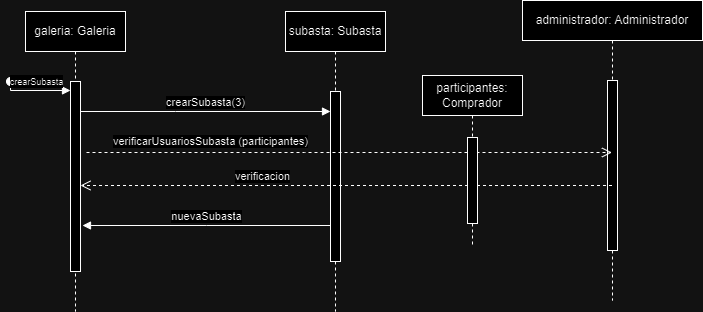

The diagram above was exported from draw.io. Its source (the exported page's mxGraphModel, read from the mxfile embedded in the PNG):
<mxGraphModel dx="1290" dy="557" grid="0" gridSize="10" guides="1" tooltips="1" connect="1" arrows="1" fold="1" page="1" pageScale="1" pageWidth="850" pageHeight="1100" math="0" shadow="0">
  <root>
    <mxCell id="0" />
    <mxCell id="1" parent="0" />
    <mxCell id="aM9ryv3xv72pqoxQDRHE-1" value="galeria: Galeria" style="shape=umlLifeline;perimeter=lifelinePerimeter;whiteSpace=wrap;html=1;container=0;dropTarget=0;collapsible=0;recursiveResize=0;outlineConnect=0;portConstraint=eastwest;newEdgeStyle={&quot;edgeStyle&quot;:&quot;elbowEdgeStyle&quot;,&quot;elbow&quot;:&quot;vertical&quot;,&quot;curved&quot;:0,&quot;rounded&quot;:0};" parent="1" vertex="1">
      <mxGeometry x="115" y="201" width="100" height="300" as="geometry" />
    </mxCell>
    <mxCell id="aM9ryv3xv72pqoxQDRHE-2" value="" style="html=1;points=[];perimeter=orthogonalPerimeter;outlineConnect=0;targetShapes=umlLifeline;portConstraint=eastwest;newEdgeStyle={&quot;edgeStyle&quot;:&quot;elbowEdgeStyle&quot;,&quot;elbow&quot;:&quot;vertical&quot;,&quot;curved&quot;:0,&quot;rounded&quot;:0};" parent="aM9ryv3xv72pqoxQDRHE-1" vertex="1">
      <mxGeometry x="45" y="70" width="10" height="190" as="geometry" />
    </mxCell>
    <mxCell id="aM9ryv3xv72pqoxQDRHE-3" value="&lt;font style=&quot;font-size: 9px;&quot;&gt;crearSubasta&lt;/font&gt;" style="html=1;verticalAlign=bottom;startArrow=oval;endArrow=block;startSize=8;edgeStyle=elbowEdgeStyle;elbow=vertical;curved=0;rounded=0;" parent="aM9ryv3xv72pqoxQDRHE-1" target="aM9ryv3xv72pqoxQDRHE-2" edge="1">
      <mxGeometry relative="1" as="geometry">
        <mxPoint x="-15" y="70" as="sourcePoint" />
        <Array as="points">
          <mxPoint x="3" y="79" />
        </Array>
      </mxGeometry>
    </mxCell>
    <mxCell id="aM9ryv3xv72pqoxQDRHE-5" value="subasta: Subasta" style="shape=umlLifeline;perimeter=lifelinePerimeter;whiteSpace=wrap;html=1;container=0;dropTarget=0;collapsible=0;recursiveResize=0;outlineConnect=0;portConstraint=eastwest;newEdgeStyle={&quot;edgeStyle&quot;:&quot;elbowEdgeStyle&quot;,&quot;elbow&quot;:&quot;vertical&quot;,&quot;curved&quot;:0,&quot;rounded&quot;:0};" parent="1" vertex="1">
      <mxGeometry x="375" y="201" width="100" height="300" as="geometry" />
    </mxCell>
    <mxCell id="aM9ryv3xv72pqoxQDRHE-6" value="" style="html=1;points=[];perimeter=orthogonalPerimeter;outlineConnect=0;targetShapes=umlLifeline;portConstraint=eastwest;newEdgeStyle={&quot;edgeStyle&quot;:&quot;elbowEdgeStyle&quot;,&quot;elbow&quot;:&quot;vertical&quot;,&quot;curved&quot;:0,&quot;rounded&quot;:0};" parent="aM9ryv3xv72pqoxQDRHE-5" vertex="1">
      <mxGeometry x="45" y="80" width="10" height="170" as="geometry" />
    </mxCell>
    <mxCell id="aM9ryv3xv72pqoxQDRHE-7" value="crearSubasta(3)" style="html=1;verticalAlign=bottom;endArrow=block;edgeStyle=elbowEdgeStyle;elbow=vertical;curved=0;rounded=0;" parent="1" edge="1">
      <mxGeometry relative="1" as="geometry">
        <mxPoint x="170.0000000000001" y="301" as="sourcePoint" />
        <Array as="points">
          <mxPoint x="265" y="301" />
        </Array>
        <mxPoint x="420" y="301" as="targetPoint" />
        <mxPoint as="offset" />
      </mxGeometry>
    </mxCell>
    <mxCell id="nDMmOY-8qnaDl_iSbWlo-1" value="administrador: Administrador" style="shape=umlLifeline;perimeter=lifelinePerimeter;whiteSpace=wrap;html=1;container=0;dropTarget=0;collapsible=0;recursiveResize=0;outlineConnect=0;portConstraint=eastwest;newEdgeStyle={&quot;edgeStyle&quot;:&quot;elbowEdgeStyle&quot;,&quot;elbow&quot;:&quot;vertical&quot;,&quot;curved&quot;:0,&quot;rounded&quot;:0};" parent="1" vertex="1">
      <mxGeometry x="612" y="190" width="180" height="300" as="geometry" />
    </mxCell>
    <mxCell id="nDMmOY-8qnaDl_iSbWlo-2" value="" style="html=1;points=[];perimeter=orthogonalPerimeter;outlineConnect=0;targetShapes=umlLifeline;portConstraint=eastwest;newEdgeStyle={&quot;edgeStyle&quot;:&quot;elbowEdgeStyle&quot;,&quot;elbow&quot;:&quot;vertical&quot;,&quot;curved&quot;:0,&quot;rounded&quot;:0};" parent="nDMmOY-8qnaDl_iSbWlo-1" vertex="1">
      <mxGeometry x="85" y="80" width="10" height="170" as="geometry" />
    </mxCell>
    <mxCell id="nDMmOY-8qnaDl_iSbWlo-4" value="verificarUsuariosSubasta (participantes)" style="html=1;verticalAlign=bottom;endArrow=open;dashed=1;endSize=8;edgeStyle=elbowEdgeStyle;elbow=vertical;curved=0;rounded=0;" parent="1" edge="1" target="nDMmOY-8qnaDl_iSbWlo-1">
      <mxGeometry x="-0.5281" y="2" relative="1" as="geometry">
        <mxPoint x="641" y="342" as="targetPoint" />
        <Array as="points" />
        <mxPoint x="176" y="342" as="sourcePoint" />
        <mxPoint as="offset" />
      </mxGeometry>
    </mxCell>
    <mxCell id="Pr78t6-9SEQV-unmj1_b-1" value="verificacion" style="html=1;verticalAlign=bottom;endArrow=open;dashed=1;endSize=8;edgeStyle=elbowEdgeStyle;elbow=vertical;curved=0;rounded=0;" edge="1" parent="1" source="nDMmOY-8qnaDl_iSbWlo-1">
      <mxGeometry x="0.3181" relative="1" as="geometry">
        <mxPoint x="170" y="375" as="targetPoint" />
        <Array as="points">
          <mxPoint x="431.5" y="375" />
        </Array>
        <mxPoint x="639.5" y="375" as="sourcePoint" />
        <mxPoint as="offset" />
      </mxGeometry>
    </mxCell>
    <mxCell id="Pr78t6-9SEQV-unmj1_b-2" value="nuevaSubasta" style="html=1;verticalAlign=bottom;endArrow=block;edgeStyle=elbowEdgeStyle;elbow=vertical;curved=0;rounded=0;" edge="1" parent="1">
      <mxGeometry relative="1" as="geometry">
        <mxPoint x="419.5" y="415" as="sourcePoint" />
        <Array as="points" />
        <mxPoint x="172" y="415" as="targetPoint" />
        <mxPoint as="offset" />
      </mxGeometry>
    </mxCell>
    <mxCell id="Pr78t6-9SEQV-unmj1_b-3" value="participantes: Comprador" style="shape=umlLifeline;perimeter=lifelinePerimeter;whiteSpace=wrap;html=1;container=0;dropTarget=0;collapsible=0;recursiveResize=0;outlineConnect=0;portConstraint=eastwest;newEdgeStyle={&quot;edgeStyle&quot;:&quot;elbowEdgeStyle&quot;,&quot;elbow&quot;:&quot;vertical&quot;,&quot;curved&quot;:0,&quot;rounded&quot;:0};" vertex="1" parent="1">
      <mxGeometry x="512" y="265" width="100" height="172" as="geometry" />
    </mxCell>
    <mxCell id="Pr78t6-9SEQV-unmj1_b-4" value="" style="html=1;points=[];perimeter=orthogonalPerimeter;outlineConnect=0;targetShapes=umlLifeline;portConstraint=eastwest;newEdgeStyle={&quot;edgeStyle&quot;:&quot;elbowEdgeStyle&quot;,&quot;elbow&quot;:&quot;vertical&quot;,&quot;curved&quot;:0,&quot;rounded&quot;:0};" vertex="1" parent="Pr78t6-9SEQV-unmj1_b-3">
      <mxGeometry x="45" y="62" width="10" height="86" as="geometry" />
    </mxCell>
  </root>
</mxGraphModel>